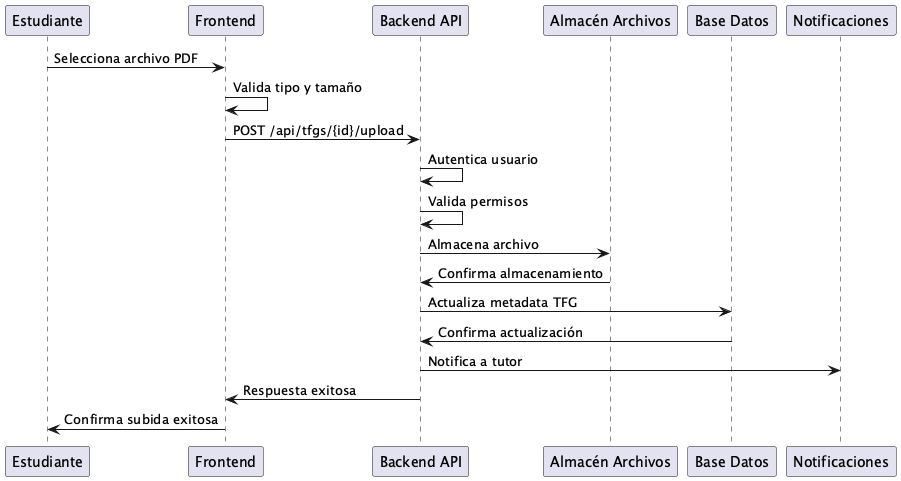

The diagram above was rendered by PlantUML. Its source (embedded in the PNG):
@startuml
participant "Estudiante" as EST
participant "Frontend" as FE
participant "Backend API" as BE
participant "Almacén Archivos" as FS
participant "Base Datos" as DB
participant "Notificaciones" as NOT

EST -> FE: Selecciona archivo PDF
FE -> FE: Valida tipo y tamaño
FE -> BE: POST /api/tfgs/{id}/upload
BE -> BE: Autentica usuario
BE -> BE: Valida permisos
BE -> FS: Almacena archivo
FS -> BE: Confirma almacenamiento
BE -> DB: Actualiza metadata TFG
DB -> BE: Confirma actualización
BE -> NOT: Notifica a tutor
BE -> FE: Respuesta exitosa
FE -> EST: Confirma subida exitosa
@enduml